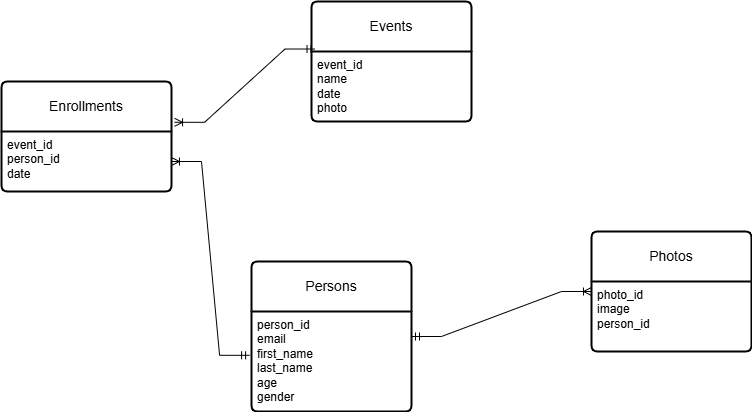

The diagram above was exported from draw.io. Its source (the exported page's mxGraphModel, read from the mxfile embedded in the PNG):
<mxGraphModel dx="979" dy="345" grid="1" gridSize="10" guides="1" tooltips="1" connect="1" arrows="1" fold="1" page="1" pageScale="1" pageWidth="850" pageHeight="1100" math="0" shadow="0">
  <root>
    <mxCell id="0" />
    <mxCell id="1" parent="0" />
    <mxCell id="iC0Cd-GrkwypR6ohU2Lk-1" value="Events" style="swimlane;childLayout=stackLayout;horizontal=1;startSize=50;horizontalStack=0;rounded=1;fontSize=14;fontStyle=0;strokeWidth=2;resizeParent=0;resizeLast=1;shadow=0;dashed=0;align=center;arcSize=4;whiteSpace=wrap;html=1;" parent="1" vertex="1">
      <mxGeometry x="360" y="100" width="160" height="120" as="geometry" />
    </mxCell>
    <mxCell id="iC0Cd-GrkwypR6ohU2Lk-2" value="event_id&lt;br&gt;name&lt;div&gt;date&lt;/div&gt;&lt;div&gt;photo&lt;/div&gt;" style="align=left;strokeColor=none;fillColor=none;spacingLeft=4;fontSize=12;verticalAlign=top;resizable=0;rotatable=0;part=1;html=1;" parent="iC0Cd-GrkwypR6ohU2Lk-1" vertex="1">
      <mxGeometry y="50" width="160" height="70" as="geometry" />
    </mxCell>
    <mxCell id="iC0Cd-GrkwypR6ohU2Lk-3" value="Persons" style="swimlane;childLayout=stackLayout;horizontal=1;startSize=50;horizontalStack=0;rounded=1;fontSize=14;fontStyle=0;strokeWidth=2;resizeParent=0;resizeLast=1;shadow=0;dashed=0;align=center;arcSize=4;whiteSpace=wrap;html=1;" parent="1" vertex="1">
      <mxGeometry x="300" y="360" width="160" height="150" as="geometry" />
    </mxCell>
    <mxCell id="iC0Cd-GrkwypR6ohU2Lk-4" value="person_id&lt;div&gt;email&lt;br&gt;first_name&lt;div&gt;last_name&lt;br&gt;age&lt;/div&gt;&lt;div&gt;gender&lt;/div&gt;&lt;/div&gt;" style="align=left;strokeColor=none;fillColor=none;spacingLeft=4;fontSize=12;verticalAlign=top;resizable=0;rotatable=0;part=1;html=1;" parent="iC0Cd-GrkwypR6ohU2Lk-3" vertex="1">
      <mxGeometry y="50" width="160" height="100" as="geometry" />
    </mxCell>
    <mxCell id="iC0Cd-GrkwypR6ohU2Lk-10" value="Enrollments" style="swimlane;childLayout=stackLayout;horizontal=1;startSize=50;horizontalStack=0;rounded=1;fontSize=14;fontStyle=0;strokeWidth=2;resizeParent=0;resizeLast=1;shadow=0;dashed=0;align=center;arcSize=4;whiteSpace=wrap;html=1;" parent="1" vertex="1">
      <mxGeometry x="50" y="180" width="170" height="110" as="geometry" />
    </mxCell>
    <mxCell id="iC0Cd-GrkwypR6ohU2Lk-11" value="event_id&lt;div&gt;person_id&lt;/div&gt;&lt;div&gt;date&lt;/div&gt;" style="align=left;strokeColor=none;fillColor=none;spacingLeft=4;fontSize=12;verticalAlign=top;resizable=0;rotatable=0;part=1;html=1;" parent="iC0Cd-GrkwypR6ohU2Lk-10" vertex="1">
      <mxGeometry y="50" width="170" height="60" as="geometry" />
    </mxCell>
    <mxCell id="iC0Cd-GrkwypR6ohU2Lk-13" value="" style="edgeStyle=entityRelationEdgeStyle;fontSize=12;html=1;endArrow=ERoneToMany;startArrow=ERmandOne;rounded=0;exitX=0.022;exitY=0.396;exitDx=0;exitDy=0;exitPerimeter=0;entryX=1.018;entryY=0.371;entryDx=0;entryDy=0;entryPerimeter=0;fillColor=#0000FF;" parent="1" source="iC0Cd-GrkwypR6ohU2Lk-1" target="iC0Cd-GrkwypR6ohU2Lk-10" edge="1">
      <mxGeometry width="100" height="100" relative="1" as="geometry">
        <mxPoint x="370" y="440" as="sourcePoint" />
        <mxPoint x="470" y="340" as="targetPoint" />
        <Array as="points">
          <mxPoint x="140" y="260" />
        </Array>
      </mxGeometry>
    </mxCell>
    <mxCell id="iC0Cd-GrkwypR6ohU2Lk-15" value="" style="edgeStyle=entityRelationEdgeStyle;fontSize=12;html=1;endArrow=ERoneToMany;startArrow=ERmandOne;rounded=0;exitX=-0.012;exitY=0.438;exitDx=0;exitDy=0;exitPerimeter=0;entryX=1;entryY=0.5;entryDx=0;entryDy=0;fillColor=#0000FF;" parent="1" source="iC0Cd-GrkwypR6ohU2Lk-4" target="iC0Cd-GrkwypR6ohU2Lk-11" edge="1">
      <mxGeometry width="100" height="100" relative="1" as="geometry">
        <mxPoint x="370" y="440" as="sourcePoint" />
        <mxPoint x="470" y="340" as="targetPoint" />
      </mxGeometry>
    </mxCell>
    <mxCell id="iC0Cd-GrkwypR6ohU2Lk-16" value="Photos" style="swimlane;childLayout=stackLayout;horizontal=1;startSize=50;horizontalStack=0;rounded=1;fontSize=14;fontStyle=0;strokeWidth=2;resizeParent=0;resizeLast=1;shadow=0;dashed=0;align=center;arcSize=4;whiteSpace=wrap;html=1;" parent="1" vertex="1">
      <mxGeometry x="640" y="330" width="160" height="120" as="geometry" />
    </mxCell>
    <mxCell id="iC0Cd-GrkwypR6ohU2Lk-17" value="photo_id&lt;div&gt;image&lt;/div&gt;&lt;div&gt;person_id&lt;/div&gt;" style="align=left;strokeColor=none;fillColor=none;spacingLeft=4;fontSize=12;verticalAlign=top;resizable=0;rotatable=0;part=1;html=1;" parent="iC0Cd-GrkwypR6ohU2Lk-16" vertex="1">
      <mxGeometry y="50" width="160" height="70" as="geometry" />
    </mxCell>
    <mxCell id="iC0Cd-GrkwypR6ohU2Lk-18" value="" style="edgeStyle=entityRelationEdgeStyle;fontSize=12;html=1;endArrow=ERoneToMany;startArrow=ERmandOne;rounded=0;exitX=1;exitY=0.25;exitDx=0;exitDy=0;entryX=0;entryY=0.5;entryDx=0;entryDy=0;fillColor=#000099;" parent="1" source="iC0Cd-GrkwypR6ohU2Lk-4" target="iC0Cd-GrkwypR6ohU2Lk-16" edge="1">
      <mxGeometry width="100" height="100" relative="1" as="geometry">
        <mxPoint x="500" y="410" as="sourcePoint" />
        <mxPoint x="600" y="310" as="targetPoint" />
      </mxGeometry>
    </mxCell>
  </root>
</mxGraphModel>